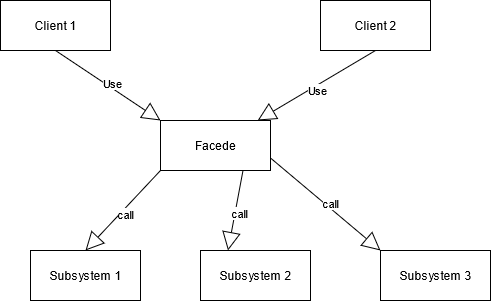

The diagram above was exported from draw.io. Its source (the exported page's mxGraphModel, read from the mxfile embedded in the PNG):
<mxGraphModel dx="1038" dy="519" grid="1" gridSize="10" guides="1" tooltips="1" connect="1" arrows="1" fold="1" page="1" pageScale="1" pageWidth="850" pageHeight="1100" math="0" shadow="0">
  <root>
    <mxCell id="TwAY-6K8XkzyWtesVIU7-0" />
    <mxCell id="TwAY-6K8XkzyWtesVIU7-1" parent="TwAY-6K8XkzyWtesVIU7-0" />
    <mxCell id="t8Xfl6YHanG30Yl7CppK-0" value="Client 2" style="html=1;" vertex="1" parent="TwAY-6K8XkzyWtesVIU7-1">
      <mxGeometry x="510" y="80" width="110" height="50" as="geometry" />
    </mxCell>
    <mxCell id="t8Xfl6YHanG30Yl7CppK-1" value="Facede" style="html=1;" vertex="1" parent="TwAY-6K8XkzyWtesVIU7-1">
      <mxGeometry x="350" y="200" width="110" height="50" as="geometry" />
    </mxCell>
    <mxCell id="t8Xfl6YHanG30Yl7CppK-3" value="Subsystem 1" style="html=1;" vertex="1" parent="TwAY-6K8XkzyWtesVIU7-1">
      <mxGeometry x="220" y="330" width="110" height="50" as="geometry" />
    </mxCell>
    <mxCell id="t8Xfl6YHanG30Yl7CppK-4" value="Subsystem 2" style="html=1;" vertex="1" parent="TwAY-6K8XkzyWtesVIU7-1">
      <mxGeometry x="390" y="330" width="110" height="50" as="geometry" />
    </mxCell>
    <mxCell id="t8Xfl6YHanG30Yl7CppK-5" value="Subsystem 3" style="html=1;" vertex="1" parent="TwAY-6K8XkzyWtesVIU7-1">
      <mxGeometry x="570" y="330" width="110" height="50" as="geometry" />
    </mxCell>
    <mxCell id="t8Xfl6YHanG30Yl7CppK-8" value="" style="endArrow=block;endSize=16;endFill=0;html=1;entryX=0.5;entryY=0;entryDx=0;entryDy=0;exitX=0;exitY=1;exitDx=0;exitDy=0;" edge="1" parent="TwAY-6K8XkzyWtesVIU7-1" source="t8Xfl6YHanG30Yl7CppK-1" target="t8Xfl6YHanG30Yl7CppK-3">
      <mxGeometry width="160" relative="1" as="geometry">
        <mxPoint x="360" y="236.25" as="sourcePoint" />
        <mxPoint x="195" y="340" as="targetPoint" />
        <Array as="points" />
      </mxGeometry>
    </mxCell>
    <mxCell id="t8Xfl6YHanG30Yl7CppK-9" value="call" style="edgeLabel;html=1;align=center;verticalAlign=middle;resizable=0;points=[];" vertex="1" connectable="0" parent="t8Xfl6YHanG30Yl7CppK-8">
      <mxGeometry x="0.0271" y="4" relative="1" as="geometry">
        <mxPoint as="offset" />
      </mxGeometry>
    </mxCell>
    <mxCell id="t8Xfl6YHanG30Yl7CppK-10" value="" style="endArrow=block;endSize=16;endFill=0;html=1;entryX=0.25;entryY=0;entryDx=0;entryDy=0;exitX=0.75;exitY=1;exitDx=0;exitDy=0;" edge="1" parent="TwAY-6K8XkzyWtesVIU7-1" source="t8Xfl6YHanG30Yl7CppK-1" target="t8Xfl6YHanG30Yl7CppK-4">
      <mxGeometry width="160" relative="1" as="geometry">
        <mxPoint x="440" y="260" as="sourcePoint" />
        <mxPoint x="410" y="353.75" as="targetPoint" />
        <Array as="points" />
      </mxGeometry>
    </mxCell>
    <mxCell id="t8Xfl6YHanG30Yl7CppK-11" value="call" style="edgeLabel;html=1;align=center;verticalAlign=middle;resizable=0;points=[];" vertex="1" connectable="0" parent="t8Xfl6YHanG30Yl7CppK-10">
      <mxGeometry x="0.0271" y="4" relative="1" as="geometry">
        <mxPoint as="offset" />
      </mxGeometry>
    </mxCell>
    <mxCell id="t8Xfl6YHanG30Yl7CppK-12" value="" style="endArrow=block;endSize=16;endFill=0;html=1;entryX=0;entryY=0;entryDx=0;entryDy=0;exitX=1;exitY=0.75;exitDx=0;exitDy=0;" edge="1" parent="TwAY-6K8XkzyWtesVIU7-1" source="t8Xfl6YHanG30Yl7CppK-1" target="t8Xfl6YHanG30Yl7CppK-5">
      <mxGeometry width="160" relative="1" as="geometry">
        <mxPoint x="540" y="220" as="sourcePoint" />
        <mxPoint x="555" y="300" as="targetPoint" />
        <Array as="points" />
      </mxGeometry>
    </mxCell>
    <mxCell id="t8Xfl6YHanG30Yl7CppK-13" value="call" style="edgeLabel;html=1;align=center;verticalAlign=middle;resizable=0;points=[];" vertex="1" connectable="0" parent="t8Xfl6YHanG30Yl7CppK-12">
      <mxGeometry x="0.0271" y="4" relative="1" as="geometry">
        <mxPoint as="offset" />
      </mxGeometry>
    </mxCell>
    <mxCell id="t8Xfl6YHanG30Yl7CppK-14" value="" style="endArrow=block;endSize=16;endFill=0;html=1;exitX=0.5;exitY=1;exitDx=0;exitDy=0;" edge="1" parent="TwAY-6K8XkzyWtesVIU7-1" source="t8Xfl6YHanG30Yl7CppK-0" target="t8Xfl6YHanG30Yl7CppK-1">
      <mxGeometry width="160" relative="1" as="geometry">
        <mxPoint x="500" y="120" as="sourcePoint" />
        <mxPoint x="610" y="212.5" as="targetPoint" />
        <Array as="points" />
      </mxGeometry>
    </mxCell>
    <mxCell id="t8Xfl6YHanG30Yl7CppK-15" value="Use" style="edgeLabel;html=1;align=center;verticalAlign=middle;resizable=0;points=[];" vertex="1" connectable="0" parent="t8Xfl6YHanG30Yl7CppK-14">
      <mxGeometry x="0.0271" y="4" relative="1" as="geometry">
        <mxPoint as="offset" />
      </mxGeometry>
    </mxCell>
    <mxCell id="t8Xfl6YHanG30Yl7CppK-16" value="Client 1" style="html=1;" vertex="1" parent="TwAY-6K8XkzyWtesVIU7-1">
      <mxGeometry x="190" y="80" width="110" height="50" as="geometry" />
    </mxCell>
    <mxCell id="t8Xfl6YHanG30Yl7CppK-17" value="" style="endArrow=block;endSize=16;endFill=0;html=1;exitX=0.5;exitY=1;exitDx=0;exitDy=0;entryX=0;entryY=0;entryDx=0;entryDy=0;" edge="1" parent="TwAY-6K8XkzyWtesVIU7-1" source="t8Xfl6YHanG30Yl7CppK-16" target="t8Xfl6YHanG30Yl7CppK-1">
      <mxGeometry width="160" relative="1" as="geometry">
        <mxPoint x="575" y="140" as="sourcePoint" />
        <mxPoint x="457.1052631578948" y="210" as="targetPoint" />
        <Array as="points" />
      </mxGeometry>
    </mxCell>
    <mxCell id="t8Xfl6YHanG30Yl7CppK-18" value="Use" style="edgeLabel;html=1;align=center;verticalAlign=middle;resizable=0;points=[];" vertex="1" connectable="0" parent="t8Xfl6YHanG30Yl7CppK-17">
      <mxGeometry x="0.0271" y="4" relative="1" as="geometry">
        <mxPoint as="offset" />
      </mxGeometry>
    </mxCell>
  </root>
</mxGraphModel>